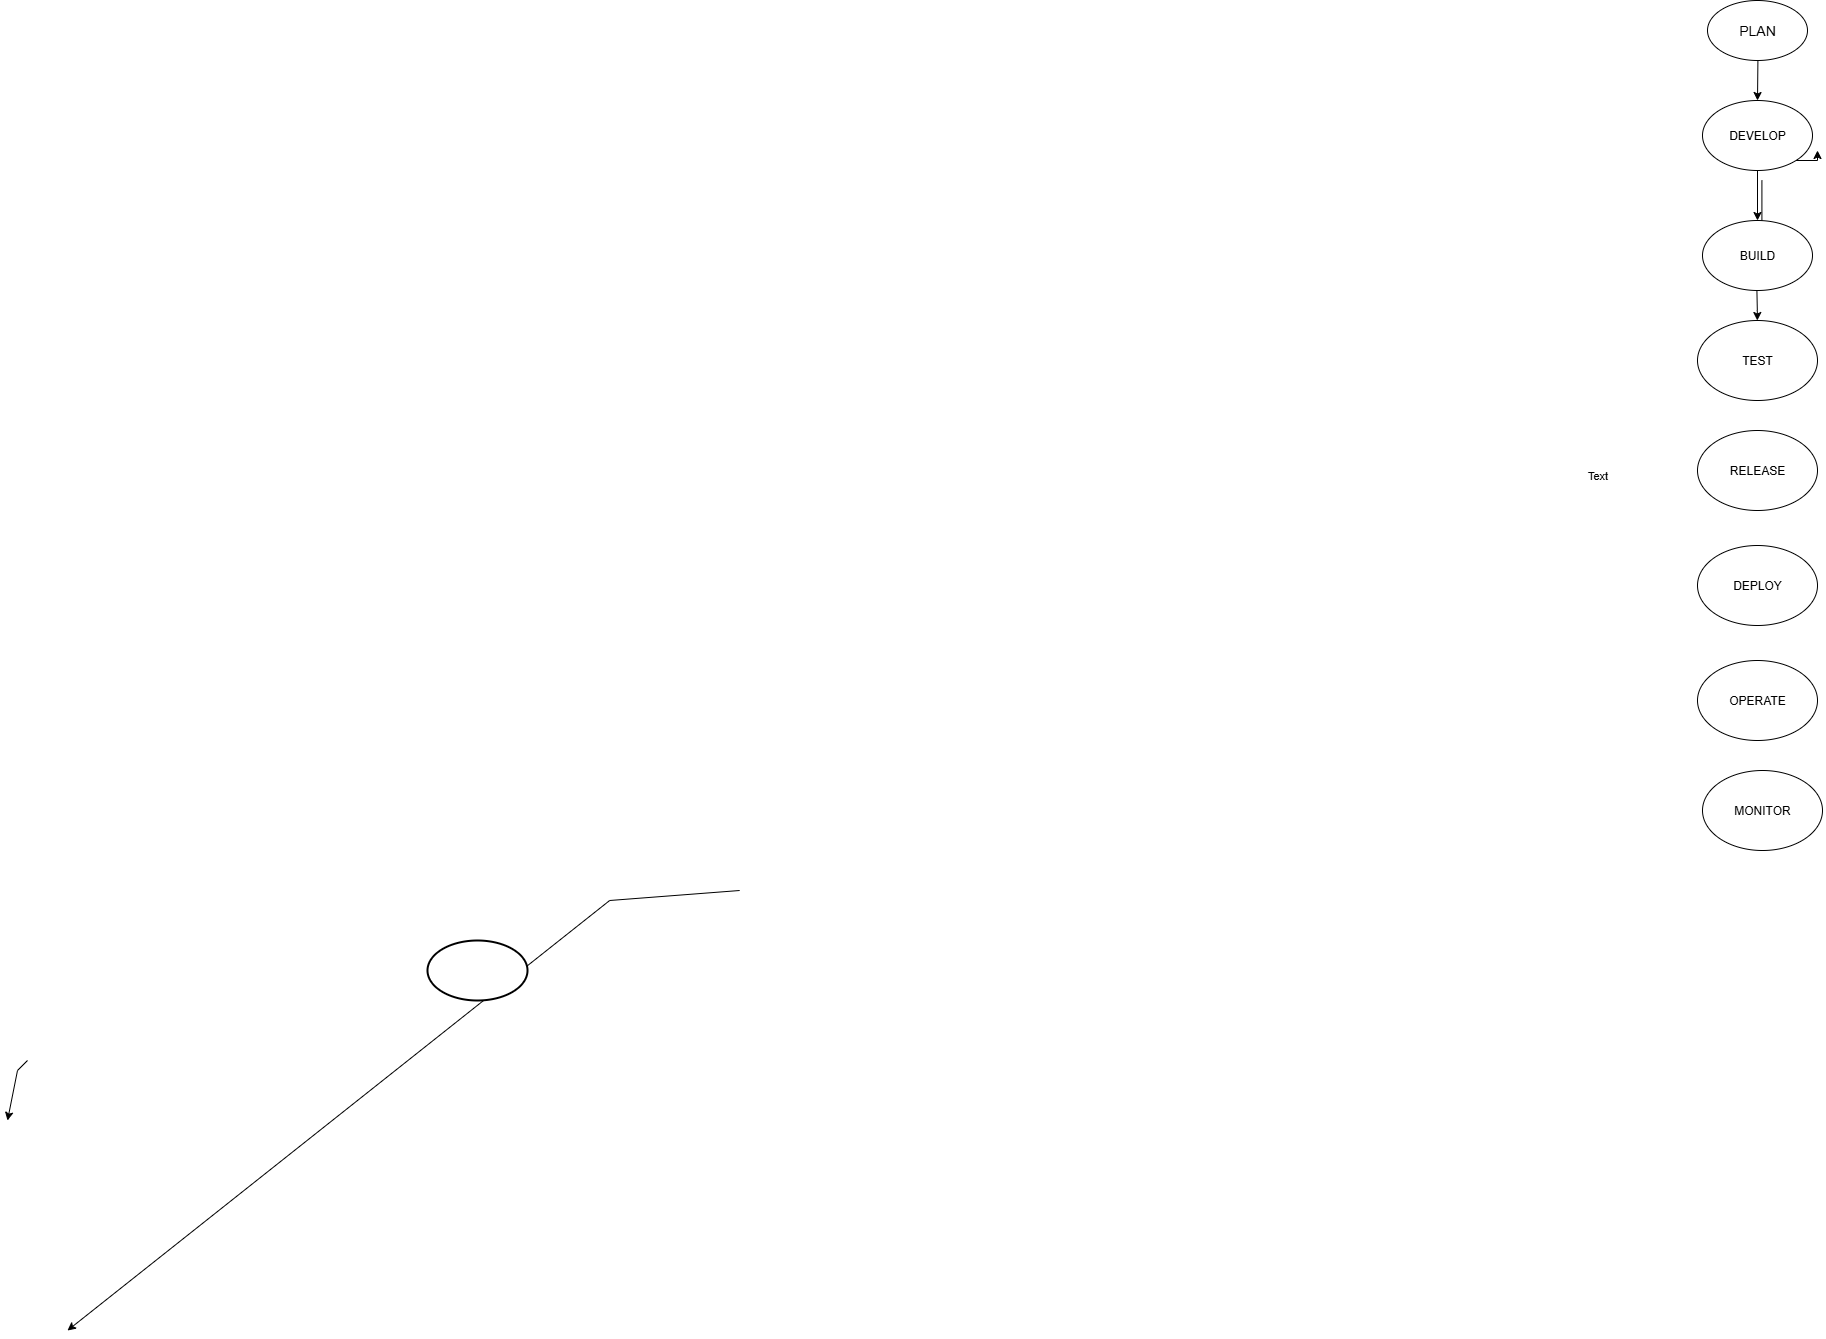

The diagram above was exported from draw.io. Its source (the exported page's mxGraphModel, read from the mxfile embedded in the PNG):
<mxGraphModel dx="3738" dy="1124" grid="1" gridSize="10" guides="1" tooltips="1" connect="1" arrows="1" fold="1" page="1" pageScale="1" pageWidth="827" pageHeight="1169" math="0" shadow="0">
  <root>
    <mxCell id="0" />
    <mxCell id="1" parent="0" />
    <mxCell id="iiYgiWejQrYvftuJRekb-1" value="&lt;font style=&quot;font-size: 14px;&quot;&gt;PLAN&lt;/font&gt;" style="ellipse;whiteSpace=wrap;html=1;" vertex="1" parent="1">
      <mxGeometry x="120" width="100" height="60" as="geometry" />
    </mxCell>
    <mxCell id="iiYgiWejQrYvftuJRekb-2" value="" style="endArrow=classic;html=1;rounded=0;" edge="1" parent="1">
      <mxGeometry width="50" height="50" relative="1" as="geometry">
        <mxPoint x="-1560" y="1060" as="sourcePoint" />
        <mxPoint x="-1580" y="1120" as="targetPoint" />
        <Array as="points">
          <mxPoint x="-1570" y="1070" />
        </Array>
      </mxGeometry>
    </mxCell>
    <mxCell id="iiYgiWejQrYvftuJRekb-3" value="" style="endArrow=classic;html=1;rounded=0;" edge="1" parent="1">
      <mxGeometry width="50" height="50" relative="1" as="geometry">
        <mxPoint x="-847.8299999999999" y="890" as="sourcePoint" />
        <mxPoint x="-1520.0039130434782" y="1330" as="targetPoint" />
        <Array as="points">
          <mxPoint x="-977.8299999999999" y="900" />
        </Array>
      </mxGeometry>
    </mxCell>
    <mxCell id="iiYgiWejQrYvftuJRekb-4" value="" style="strokeWidth=2;html=1;shape=mxgraph.flowchart.start_1;whiteSpace=wrap;" vertex="1" parent="1">
      <mxGeometry x="-1160" y="940" width="100" height="60" as="geometry" />
    </mxCell>
    <mxCell id="iiYgiWejQrYvftuJRekb-5" value="" style="endArrow=classic;html=1;rounded=0;" edge="1" parent="1">
      <mxGeometry width="50" height="50" relative="1" as="geometry">
        <mxPoint x="170.41" y="60" as="sourcePoint" />
        <mxPoint x="170" y="100" as="targetPoint" />
      </mxGeometry>
    </mxCell>
    <mxCell id="iiYgiWejQrYvftuJRekb-10" value="" style="edgeStyle=orthogonalEdgeStyle;rounded=0;orthogonalLoop=1;jettySize=auto;html=1;" edge="1" parent="1" source="iiYgiWejQrYvftuJRekb-6" target="iiYgiWejQrYvftuJRekb-9">
      <mxGeometry relative="1" as="geometry" />
    </mxCell>
    <mxCell id="iiYgiWejQrYvftuJRekb-6" value="DEVELOP" style="ellipse;whiteSpace=wrap;html=1;" vertex="1" parent="1">
      <mxGeometry x="115" y="100" width="110" height="70" as="geometry" />
    </mxCell>
    <mxCell id="iiYgiWejQrYvftuJRekb-7" value="" style="endArrow=classic;html=1;rounded=0;" edge="1" parent="1">
      <mxGeometry width="50" height="50" relative="1" as="geometry">
        <mxPoint x="174.41" y="180" as="sourcePoint" />
        <mxPoint x="174.41" y="240" as="targetPoint" />
      </mxGeometry>
    </mxCell>
    <mxCell id="iiYgiWejQrYvftuJRekb-8" style="edgeStyle=orthogonalEdgeStyle;rounded=0;orthogonalLoop=1;jettySize=auto;html=1;" edge="1" parent="1" source="iiYgiWejQrYvftuJRekb-6">
      <mxGeometry relative="1" as="geometry">
        <mxPoint x="230" y="150" as="targetPoint" />
        <Array as="points">
          <mxPoint x="210" y="160" />
          <mxPoint x="210" y="160" />
        </Array>
      </mxGeometry>
    </mxCell>
    <mxCell id="iiYgiWejQrYvftuJRekb-9" value="BUILD" style="ellipse;whiteSpace=wrap;html=1;" vertex="1" parent="1">
      <mxGeometry x="115" y="220" width="110" height="70" as="geometry" />
    </mxCell>
    <mxCell id="iiYgiWejQrYvftuJRekb-11" value="TEST" style="ellipse;whiteSpace=wrap;html=1;" vertex="1" parent="1">
      <mxGeometry x="110" y="320" width="120" height="80" as="geometry" />
    </mxCell>
    <mxCell id="iiYgiWejQrYvftuJRekb-12" value="" style="endArrow=classic;html=1;rounded=0;" edge="1" parent="1">
      <mxGeometry width="50" height="50" relative="1" as="geometry">
        <mxPoint x="169.41" y="290" as="sourcePoint" />
        <mxPoint x="169.82" y="320" as="targetPoint" />
        <Array as="points">
          <mxPoint x="169.82" y="310" />
        </Array>
      </mxGeometry>
    </mxCell>
    <mxCell id="iiYgiWejQrYvftuJRekb-13" value="Text" style="edgeLabel;html=1;align=center;verticalAlign=middle;resizable=0;points=[];" vertex="1" connectable="0" parent="iiYgiWejQrYvftuJRekb-12">
      <mxGeometry x="0.5129" y="6" relative="1" as="geometry">
        <mxPoint x="-166" y="162" as="offset" />
      </mxGeometry>
    </mxCell>
    <mxCell id="iiYgiWejQrYvftuJRekb-14" value="RELEASE" style="ellipse;whiteSpace=wrap;html=1;" vertex="1" parent="1">
      <mxGeometry x="110" y="430" width="120" height="80" as="geometry" />
    </mxCell>
    <mxCell id="iiYgiWejQrYvftuJRekb-15" value="DEPLOY" style="ellipse;whiteSpace=wrap;html=1;" vertex="1" parent="1">
      <mxGeometry x="110" y="545" width="120" height="80" as="geometry" />
    </mxCell>
    <mxCell id="iiYgiWejQrYvftuJRekb-16" value="OPERATE" style="ellipse;whiteSpace=wrap;html=1;" vertex="1" parent="1">
      <mxGeometry x="110" y="660" width="120" height="80" as="geometry" />
    </mxCell>
    <mxCell id="iiYgiWejQrYvftuJRekb-17" value="MONITOR" style="ellipse;whiteSpace=wrap;html=1;" vertex="1" parent="1">
      <mxGeometry x="115" y="770" width="120" height="80" as="geometry" />
    </mxCell>
  </root>
</mxGraphModel>